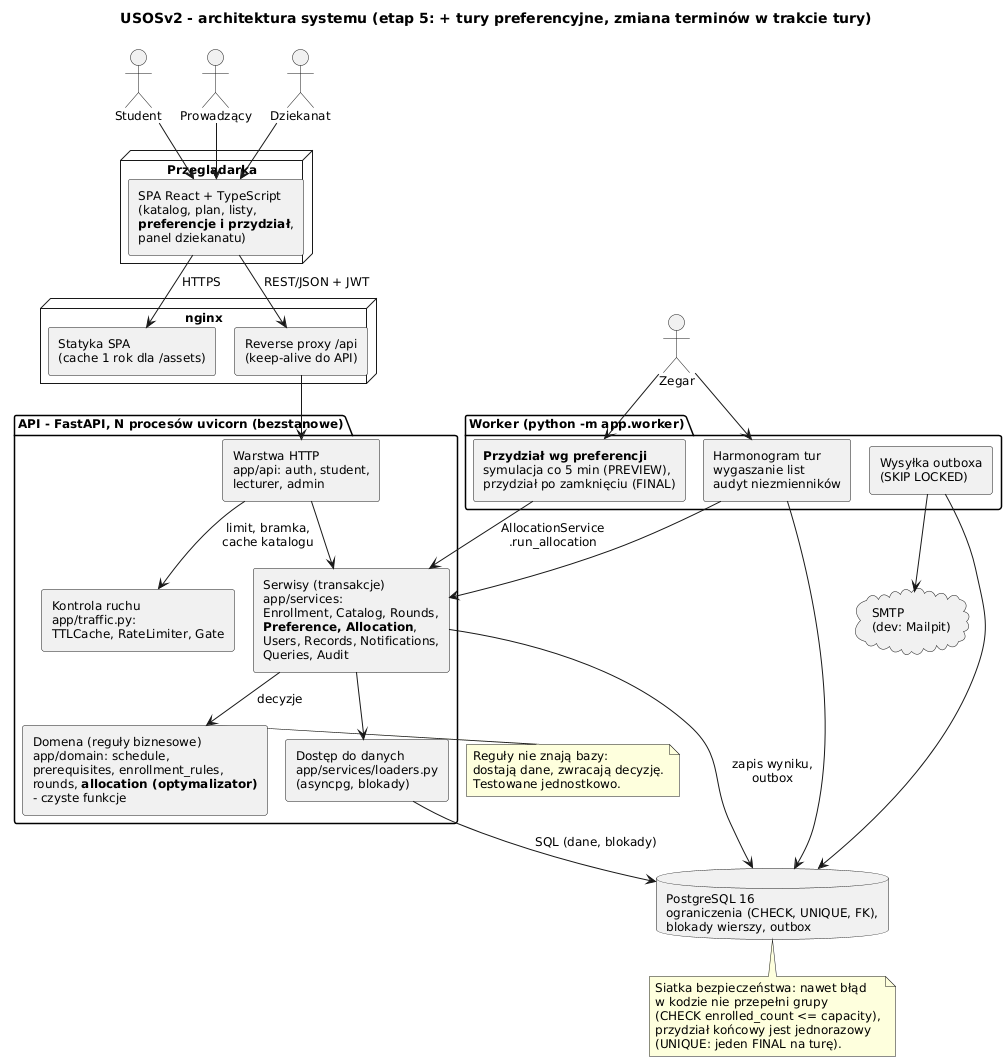

The diagram above was rendered by PlantUML. Its source (embedded in the PNG):
@startuml architektura
!pragma layout smetana
title USOSv2 - architektura systemu (etap 5: + tury preferencyjne, zmiana terminów w trakcie tury)
skinparam componentStyle rectangle
skinparam shadowing false
skinparam defaultFontSize 12

actor "Student" as student
actor "Prowadzący" as prow
actor "Dziekanat" as admin
actor "Zegar" as zegar

node "Przeglądarka" {
  [SPA React + TypeScript\n(katalog, plan, listy,\n**preferencje i przydział**,\npanel dziekanatu)] as spa
}

node "nginx" {
  [Statyka SPA\n(cache 1 rok dla /assets)] as static
  [Reverse proxy /api\n(keep-alive do API)] as proxy
}

package "API - FastAPI, N procesów uvicorn (bezstanowe)" {
  [Warstwa HTTP\napp/api: auth, student,\nlecturer, admin] as http
  [Kontrola ruchu\napp/traffic.py:\nTTLCache, RateLimiter, Gate] as traffic
  [Serwisy (transakcje)\napp/services:\nEnrollment, Catalog, Rounds,\n**Preference, Allocation**,\nUsers, Records, Notifications,\nQueries, Audit] as services
  [Dostęp do danych\napp/services/loaders.py\n(asyncpg, blokady)] as loaders
  [Domena (reguły biznesowe)\napp/domain: schedule,\nprerequisites, enrollment_rules,\nrounds, **allocation (optymalizator)**\n- czyste funkcje] as domain
}

package "Worker (python -m app.worker)" {
  [Harmonogram tur\nwygaszanie list\naudyt niezmienników] as wtasks
  [**Przydział wg preferencji**\nsymulacja co 5 min (PREVIEW),\nprzydział po zamknięciu (FINAL)] as walloc
  [Wysyłka outboxa\n(SKIP LOCKED)] as wmail
}

database "PostgreSQL 16\nograniczenia (CHECK, UNIQUE, FK),\nblokady wierszy, outbox" as db
cloud "SMTP\n(dev: Mailpit)" as smtp

student --> spa
prow --> spa
admin --> spa
spa --> static : HTTPS
spa --> proxy : REST/JSON + JWT
proxy --> http
http --> traffic : limit, bramka,\ncache katalogu
http --> services
services --> domain : decyzje
services --> loaders
loaders --> db : SQL (dane, blokady)
services --> db : zapis wyniku,\noutbox
zegar --> wtasks
zegar --> walloc
wtasks --> services
walloc --> services : AllocationService\n.run_allocation
wtasks --> db
wmail --> db
wmail --> smtp

note right of domain
  Reguły nie znają bazy:
  dostają dane, zwracają decyzję.
  Testowane jednostkowo.
end note
note bottom of db
  Siatka bezpieczeństwa: nawet błąd
  w kodzie nie przepełni grupy
  (CHECK enrolled_count <= capacity),
  przydział końcowy jest jednorazowy
  (UNIQUE: jeden FINAL na turę).
end note
@enduml